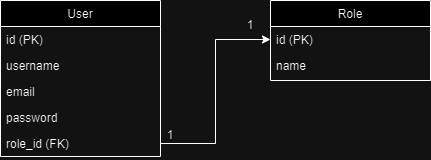

The diagram above was exported from draw.io. Its source (the exported page's mxGraphModel, read from the mxfile embedded in the PNG):
<mxGraphModel dx="1009" dy="539" grid="1" gridSize="10" guides="1" tooltips="1" connect="1" arrows="1" fold="1" page="1" pageScale="1" pageWidth="827" pageHeight="1169" math="0" shadow="0">
  <root>
    <mxCell id="WIyWlLk6GJQsqaUBKTNV-0" />
    <mxCell id="WIyWlLk6GJQsqaUBKTNV-1" parent="WIyWlLk6GJQsqaUBKTNV-0" />
    <mxCell id="zkfFHV4jXpPFQw0GAbJ--0" value="User" style="swimlane;fontStyle=0;align=center;verticalAlign=top;childLayout=stackLayout;horizontal=1;startSize=26;horizontalStack=0;resizeParent=1;resizeLast=0;collapsible=1;marginBottom=0;rounded=0;shadow=0;strokeWidth=1;" parent="WIyWlLk6GJQsqaUBKTNV-1" vertex="1">
      <mxGeometry x="220" y="120" width="160" height="156" as="geometry">
        <mxRectangle x="230" y="140" width="160" height="26" as="alternateBounds" />
      </mxGeometry>
    </mxCell>
    <mxCell id="zkfFHV4jXpPFQw0GAbJ--1" value="id (PK)" style="text;align=left;verticalAlign=top;spacingLeft=4;spacingRight=4;overflow=hidden;rotatable=0;points=[[0,0.5],[1,0.5]];portConstraint=eastwest;" parent="zkfFHV4jXpPFQw0GAbJ--0" vertex="1">
      <mxGeometry y="26" width="160" height="26" as="geometry" />
    </mxCell>
    <mxCell id="AQqmirMaTgkVbo6e1QK_-1" value="username" style="text;align=left;verticalAlign=top;spacingLeft=4;spacingRight=4;overflow=hidden;rotatable=0;points=[[0,0.5],[1,0.5]];portConstraint=eastwest;rounded=0;shadow=0;html=0;" parent="zkfFHV4jXpPFQw0GAbJ--0" vertex="1">
      <mxGeometry y="52" width="160" height="26" as="geometry" />
    </mxCell>
    <mxCell id="zkfFHV4jXpPFQw0GAbJ--2" value="email" style="text;align=left;verticalAlign=top;spacingLeft=4;spacingRight=4;overflow=hidden;rotatable=0;points=[[0,0.5],[1,0.5]];portConstraint=eastwest;rounded=0;shadow=0;html=0;" parent="zkfFHV4jXpPFQw0GAbJ--0" vertex="1">
      <mxGeometry y="78" width="160" height="26" as="geometry" />
    </mxCell>
    <mxCell id="zkfFHV4jXpPFQw0GAbJ--3" value="password" style="text;align=left;verticalAlign=top;spacingLeft=4;spacingRight=4;overflow=hidden;rotatable=0;points=[[0,0.5],[1,0.5]];portConstraint=eastwest;rounded=0;shadow=0;html=0;" parent="zkfFHV4jXpPFQw0GAbJ--0" vertex="1">
      <mxGeometry y="104" width="160" height="26" as="geometry" />
    </mxCell>
    <mxCell id="AQqmirMaTgkVbo6e1QK_-0" value="role_id (FK)" style="text;align=left;verticalAlign=top;spacingLeft=4;spacingRight=4;overflow=hidden;rotatable=0;points=[[0,0.5],[1,0.5]];portConstraint=eastwest;rounded=0;shadow=0;html=0;" parent="zkfFHV4jXpPFQw0GAbJ--0" vertex="1">
      <mxGeometry y="130" width="160" height="26" as="geometry" />
    </mxCell>
    <mxCell id="AQqmirMaTgkVbo6e1QK_-2" value="Role" style="swimlane;fontStyle=0;align=center;verticalAlign=top;childLayout=stackLayout;horizontal=1;startSize=26;horizontalStack=0;resizeParent=1;resizeLast=0;collapsible=1;marginBottom=0;rounded=0;shadow=0;strokeWidth=1;" parent="WIyWlLk6GJQsqaUBKTNV-1" vertex="1">
      <mxGeometry x="490" y="120" width="160" height="80" as="geometry">
        <mxRectangle x="230" y="140" width="160" height="26" as="alternateBounds" />
      </mxGeometry>
    </mxCell>
    <mxCell id="AQqmirMaTgkVbo6e1QK_-3" value="id (PK)" style="text;align=left;verticalAlign=top;spacingLeft=4;spacingRight=4;overflow=hidden;rotatable=0;points=[[0,0.5],[1,0.5]];portConstraint=eastwest;" parent="AQqmirMaTgkVbo6e1QK_-2" vertex="1">
      <mxGeometry y="26" width="160" height="26" as="geometry" />
    </mxCell>
    <mxCell id="AQqmirMaTgkVbo6e1QK_-4" value="name" style="text;align=left;verticalAlign=top;spacingLeft=4;spacingRight=4;overflow=hidden;rotatable=0;points=[[0,0.5],[1,0.5]];portConstraint=eastwest;rounded=0;shadow=0;html=0;" parent="AQqmirMaTgkVbo6e1QK_-2" vertex="1">
      <mxGeometry y="52" width="160" height="26" as="geometry" />
    </mxCell>
    <mxCell id="KnOLyCh-jJwvIqtMtkZV-1" style="edgeStyle=orthogonalEdgeStyle;rounded=0;orthogonalLoop=1;jettySize=auto;html=1;exitX=1;exitY=0.5;exitDx=0;exitDy=0;entryX=0;entryY=0.5;entryDx=0;entryDy=0;" edge="1" parent="WIyWlLk6GJQsqaUBKTNV-1" source="AQqmirMaTgkVbo6e1QK_-0" target="AQqmirMaTgkVbo6e1QK_-3">
      <mxGeometry relative="1" as="geometry" />
    </mxCell>
    <mxCell id="KnOLyCh-jJwvIqtMtkZV-2" value="1" style="text;html=1;align=center;verticalAlign=middle;whiteSpace=wrap;rounded=0;" vertex="1" parent="WIyWlLk6GJQsqaUBKTNV-1">
      <mxGeometry x="440" y="130" width="60" height="30" as="geometry" />
    </mxCell>
    <mxCell id="KnOLyCh-jJwvIqtMtkZV-3" value="1" style="text;html=1;align=center;verticalAlign=middle;whiteSpace=wrap;rounded=0;" vertex="1" parent="WIyWlLk6GJQsqaUBKTNV-1">
      <mxGeometry x="360" y="240" width="60" height="30" as="geometry" />
    </mxCell>
  </root>
</mxGraphModel>